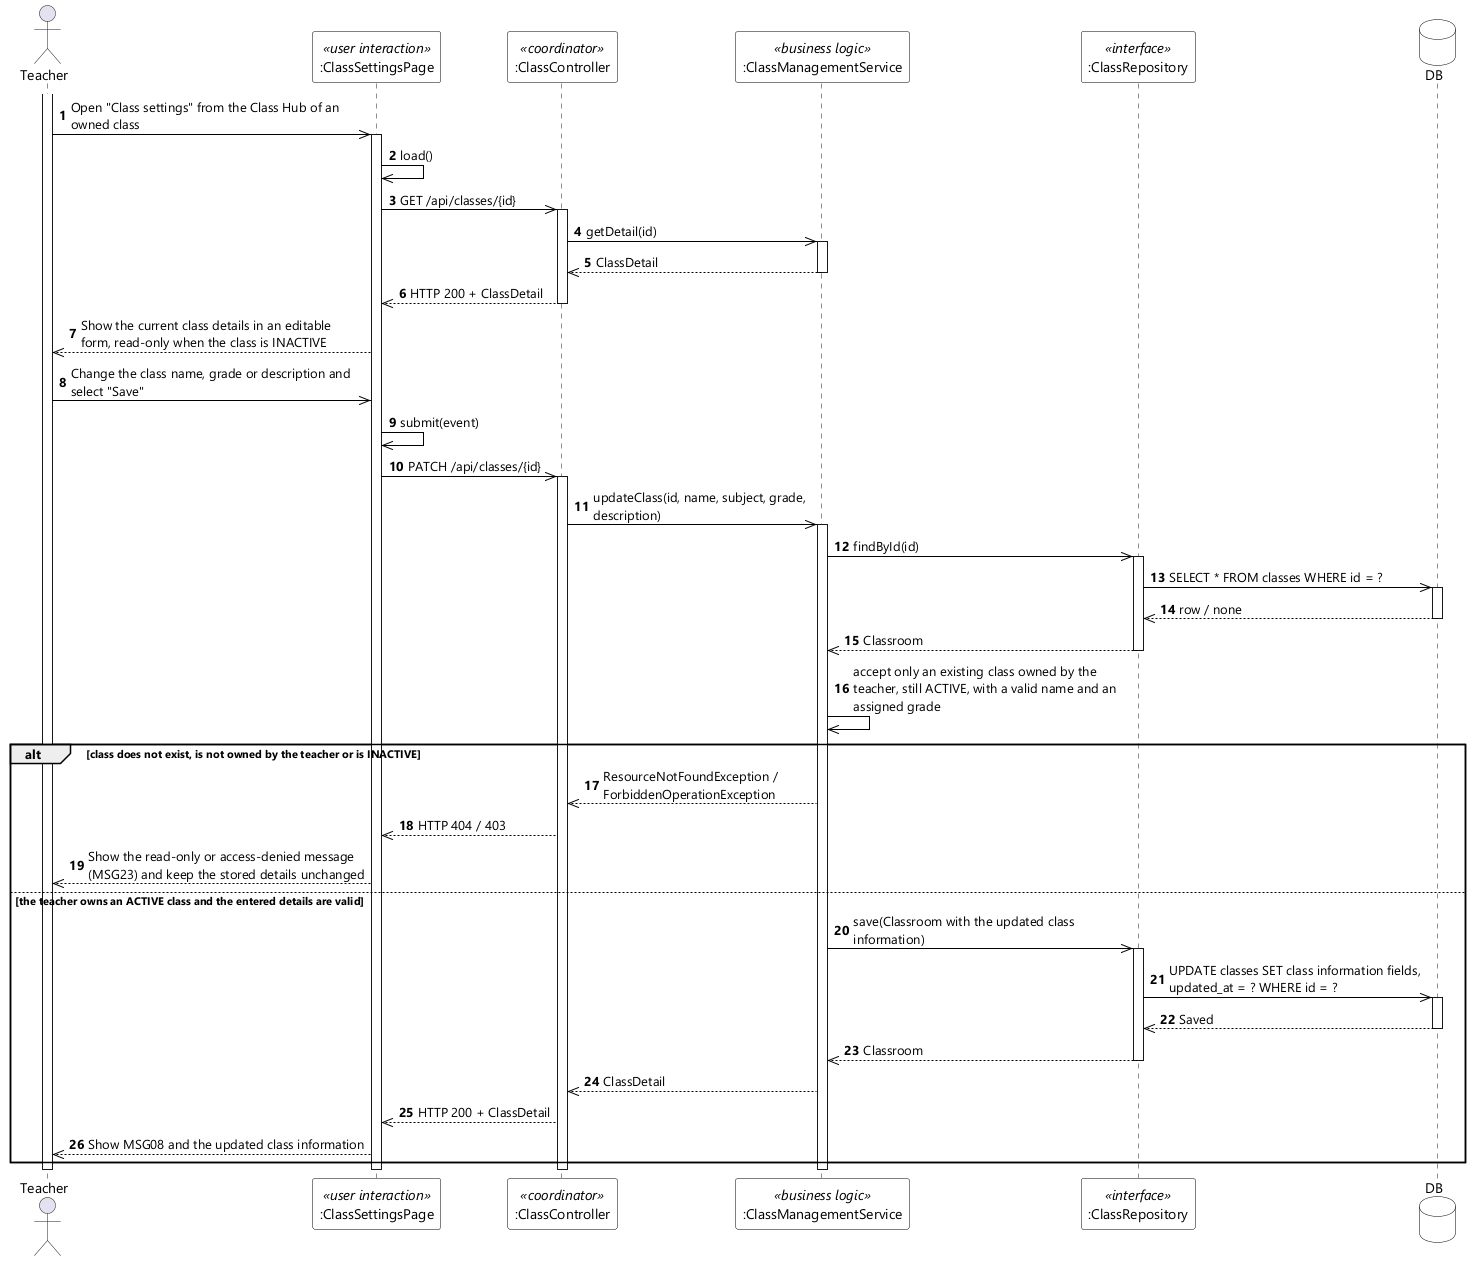

The diagram above was rendered by PlantUML. Its source (embedded in the PNG):
@startuml UC-33 Edit Class Information - Sequence Diagram (stereo)
skinparamlocked dpi 96
skinparam defaultFontName "Segoe UI"
skinparam shadowing false
skinparam ParticipantBackgroundColor #FFFFFF
skinparam ParticipantBorderColor #000000
skinparam DatabaseBackgroundColor #FFFFFF
skinparam DatabaseBorderColor #000000
skinparam ArrowColor #000000
skinparam sequenceMessageAlign left
skinparam maxMessageSize 280

actor Teacher
participant ":ClassSettingsPage" as UI <<user interaction>>
participant ":ClassController" as CTL <<coordinator>>
participant ":ClassManagementService" as SVC <<business logic>>
participant ":ClassRepository" as REPO <<interface>>
database DB

autonumber
activate Teacher
Teacher ->> UI : Open "Class settings" from the Class Hub of an owned class
activate UI
UI ->> UI : load()
UI ->> CTL : GET /api/classes/{id}
activate CTL
CTL ->> SVC : getDetail(id)
activate SVC
SVC -->> CTL : ClassDetail
deactivate SVC
CTL -->> UI : HTTP 200 + ClassDetail
deactivate CTL
UI -->> Teacher : Show the current class details in an editable form, read-only when the class is INACTIVE

Teacher ->> UI : Change the class name, grade or description and select "Save"
UI ->> UI : submit(event)
UI ->> CTL : PATCH /api/classes/{id}
activate CTL
CTL ->> SVC : updateClass(id, name, subject, grade, description)
activate SVC
SVC ->> REPO : findById(id)
activate REPO
REPO ->> DB : SELECT * FROM classes WHERE id = ?
activate DB
DB -->> REPO : row / none
deactivate DB
REPO -->> SVC : Classroom
deactivate REPO
SVC ->> SVC : accept only an existing class owned by the teacher, still ACTIVE, with a valid name and an assigned grade

alt class does not exist, is not owned by the teacher or is INACTIVE
  SVC -->> CTL : ResourceNotFoundException / ForbiddenOperationException
  CTL -->> UI : HTTP 404 / 403
  UI -->> Teacher : Show the read-only or access-denied message (MSG23) and keep the stored details unchanged
else the teacher owns an ACTIVE class and the entered details are valid
  SVC ->> REPO : save(Classroom with the updated class information)
  activate REPO
  REPO ->> DB : UPDATE classes SET class information fields, updated_at = ? WHERE id = ?
  activate DB
  DB -->> REPO : Saved
  deactivate DB
  REPO -->> SVC : Classroom
  deactivate REPO
  SVC -->> CTL : ClassDetail
  CTL -->> UI : HTTP 200 + ClassDetail
  UI -->> Teacher : Show MSG08 and the updated class information
end
deactivate SVC
deactivate CTL
deactivate UI
deactivate Teacher
@enduml